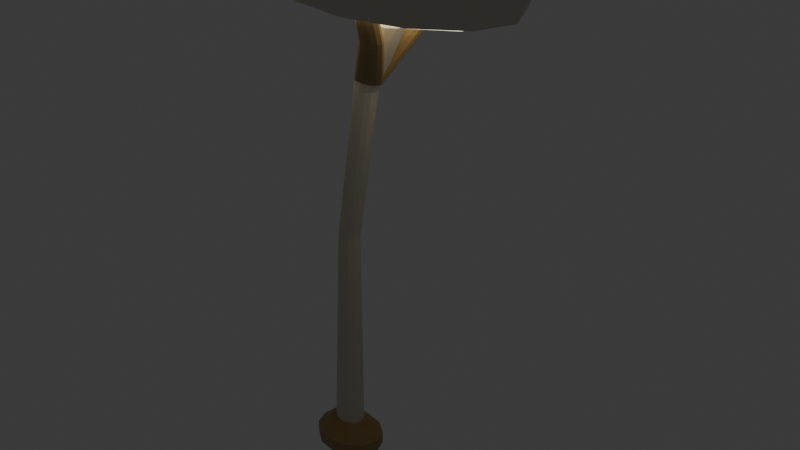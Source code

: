 # Source: AST-GAR-002.blend  (saved by Blender 4.3.34; exported with 4.5.12 LTS)
import bpy
from mathutils import Matrix  # noqa: F401  (used for matrix-valued properties, if any)

bpy.ops.wm.read_factory_settings(use_empty=True)
scene = bpy.context.scene
scene.name = 'Scene'

# ---- collections
col_collection = bpy.data.collections.new('Collection'); scene.collection.children.link(col_collection)

# ---- images (referenced by path relative to the original .blend; pixels are not part of the script)
import os
ASSET_DIR = os.environ.get("B2B_ASSET_DIR", "")  # directory of the original .blend (textures are referenced by path, not embedded)
HERE = os.path.dirname(os.path.abspath(__file__))  # packed textures are extracted next to this script under _unpacked/

def load_image(name, relpath, width, height, colorspace="sRGB"):
    """Load a texture the original file referenced (path relative to the .blend, or extracted next to this script)."""
    p = next((c for c in (os.path.join(HERE, relpath), os.path.join(ASSET_DIR, relpath)) if relpath and os.path.exists(c)), "")
    if p:
        img = bpy.data.images.load(p, check_existing=True)
        img.name = name
    else:  # same state as the original file: an image datablock whose file is absent (Cycles renders it pink)
        img = bpy.data.images.new(name, width, height)
        img.source = "FILE"
        img.filepath = "//" + (relpath or name)
    img.colorspace_settings.name = colorspace
    return img
img_champagne_metal_png = load_image('champagne_metal.png', '_unpacked/champagne_metal.ace1ce44.png', 256, 256, 'sRGB')
img_ivory_enamel_png = load_image('ivory_enamel.png', '_unpacked/ivory_enamel.6871abcc.png', 256, 256, 'sRGB')

# ---- materials (node trees are filled in below, after node groups)
mat_champagne_metal = bpy.data.materials.new('champagne_metal')
mat_ivory_enamel = bpy.data.materials.new('ivory_enamel')
mat_warmopal = bpy.data.materials.new('WarmOpal')

# ---- material node trees
mat_champagne_metal.use_nodes = True; mat_champagne_metal.node_tree.nodes.clear()
_N = mat_champagne_metal.node_tree.nodes; _L = mat_champagne_metal.node_tree.links
n0 = _N.new('ShaderNodeBsdfPrincipled'); n0.name = 'Principled BSDF'; n0.location = (10, 300)
n0.inputs[2].default_value = 0.55
n1 = _N.new('ShaderNodeOutputMaterial'); n1.name = 'Material Output'; n1.location = (300, 300)
n2 = _N.new('ShaderNodeTexImage'); n2.name = 'Image Texture'; n2.location = (0, 0)
n2.image = img_champagne_metal_png
n2.interpolation = 'Closest'
_L.new(n0.outputs[0], n1.inputs[0])
_L.new(n2.outputs[0], n0.inputs[0])
n1.is_active_output = True
mat_ivory_enamel.use_nodes = True; mat_ivory_enamel.node_tree.nodes.clear()
_N = mat_ivory_enamel.node_tree.nodes; _L = mat_ivory_enamel.node_tree.links
n0 = _N.new('ShaderNodeBsdfPrincipled'); n0.name = 'Principled BSDF'; n0.location = (10, 300)
n0.inputs[2].default_value = 0.55
n1 = _N.new('ShaderNodeOutputMaterial'); n1.name = 'Material Output'; n1.location = (300, 300)
n2 = _N.new('ShaderNodeTexImage'); n2.name = 'Image Texture'; n2.location = (0, 0)
n2.image = img_ivory_enamel_png
n2.interpolation = 'Closest'
_L.new(n0.outputs[0], n1.inputs[0])
_L.new(n2.outputs[0], n0.inputs[0])
n1.is_active_output = True
mat_warmopal.use_nodes = True; mat_warmopal.node_tree.nodes.clear()
_N = mat_warmopal.node_tree.nodes; _L = mat_warmopal.node_tree.links
n0 = _N.new('ShaderNodeBsdfPrincipled'); n0.name = 'Principled BSDF'; n0.location = (10, 300)
n0.inputs[0].default_value = (1.0, 0.91, 0.74, 1.0)
n0.inputs[27].default_value = (1.0, 0.88, 0.65, 1.0)
n0.inputs[28].default_value = 1.6
n1 = _N.new('ShaderNodeOutputMaterial'); n1.name = 'Material Output'; n1.location = (300, 300)
_L.new(n0.outputs[0], n1.inputs[0])
n1.is_active_output = True

# ---- world
world_world = bpy.data.worlds.new('World'); scene.world = world_world
world_world.use_nodes = True; world_world.node_tree.nodes.clear()
_N = world_world.node_tree.nodes; _L = world_world.node_tree.links
n0 = _N.new('ShaderNodeOutputWorld'); n0.name = 'World Output'; n0.location = (300, 300)
n1 = _N.new('ShaderNodeBackground'); n1.name = 'Background'; n1.location = (10, 300)
n1.inputs[0].default_value = (0.05088, 0.05088, 0.05088, 1.0)
_L.new(n1.outputs[0], n0.inputs[0])
n0.is_active_output = True
world_world.color = (0.05088, 0.05088, 0.05088)
world_world.sun_shadow_jitter_overblur = 0.0

# ---- meshes
me_lant_foot = bpy.data.meshes.new('LANT_Foot')
me_lant_foot.from_pydata([(0.23, 0.0, 0.0), (0.1992, 0.09, 0.0), (0.115, 0.1559, 0.0), (1.408e-17, 0.18, 0.0), (-0.115, 0.1559, 0.0), (-0.1992, 0.09, 0.0), (-0.23, 2.204e-17, 0.0), (-0.1992, -0.09, 0.0), (-0.115, -0.1559, 0.0), (-4.225e-17, -0.18, 0.0), (0.115, -0.1559, 0.0), (0.1992, -0.09, 0.0), (0.23, 0.0, 0.08), (0.1992, 0.09, 0.08), (0.115, 0.1559, 0.08), (1.408e-17, 0.18, 0.08), (-0.115, 0.1559, 0.08), (-0.1992, 0.09, 0.08), (-0.23, 2.204e-17, 0.08), (-0.1992, -0.09, 0.08), (-0.115, -0.1559, 0.08), (-4.225e-17, -0.18, 0.08), (0.115, -0.1559, 0.08), (0.1992, -0.09, 0.08), (0.13, 0.0, 0.17), (0.1126, 0.05, 0.17), (0.065, 0.0866, 0.17), (7.96e-18, 0.1, 0.17), (-0.065, 0.0866, 0.17), (-0.1126, 0.05, 0.17), (-0.13, 1.225e-17, 0.17), (-0.1126, -0.05, 0.17), (-0.065, -0.0866, 0.17), (-2.388e-17, -0.1, 0.17), (0.065, -0.0866, 0.17), (0.1126, -0.05, 0.17)], [], [(11, 10, 9, 8, 7, 6, 5, 4, 3, 2, 1, 0), (24, 25, 26, 27, 28, 29, 30, 31, 32, 33, 34, 35), (0, 1, 13, 12), (1, 2, 14, 13), (2, 3, 15, 14), (3, 4, 16, 15), (4, 5, 17, 16), (5, 6, 18, 17), (6, 7, 19, 18), (7, 8, 20, 19), (8, 9, 21, 20), (9, 10, 22, 21), (10, 11, 23, 22), (11, 0, 12, 23), (12, 13, 25, 24), (13, 14, 26, 25), (14, 15, 27, 26), (15, 16, 28, 27), (16, 17, 29, 28), (17, 18, 30, 29), (18, 19, 31, 30), (19, 20, 32, 31), (20, 21, 33, 32), (21, 22, 34, 33), (22, 23, 35, 34), (23, 12, 24, 35)])
_uv = me_lant_foot.uv_layers.new(name='MetreScaled')
_uv.uv.foreach_set('vector', [0.3984, 0.0, 0.23, 0.0, -8.45e-17, 0.0, -0.23, 0.0, -0.3984, 0.0, -0.46, 0.0, -0.3984, 0.0, -0.23, 0.0, 2.817e-17, 0.0, 0.23, 0.0, 0.3984, 0.0, 0.46, 0.0, 0.26, 0.34, 0.2252, 0.34, 0.13, 0.34, 1.592e-17, 0.34, -0.13, 0.34, -0.2252, 0.34, -0.26, 0.34, -0.2252, 0.34, -0.13, 0.34, -4.776e-17, 0.34, 0.13, 0.34, 0.2252, 0.34, 0.46, 0.0, 0.3984, 0.0, 0.3984, 0.16, 0.46, 0.16, 0.3984, 0.0, 0.23, 0.0, 0.23, 0.16, 0.3984, 0.16, 0.23, 0.0, 2.817e-17, 0.0, 2.817e-17, 0.16, 0.23, 0.16, 2.817e-17, 0.0, -0.23, 0.0, -0.23, 0.16, 2.817e-17, 0.16, -0.23, 0.0, -0.3984, 0.0, -0.3984, 0.16, -0.23, 0.16, -0.3984, 0.0, -0.46, 0.0, -0.46, 0.16, -0.3984, 0.16, -0.46, 0.0, -0.3984, 0.0, -0.3984, 0.16, -0.46, 0.16, -0.3984, 0.0, -0.23, 0.0, -0.23, 0.16, -0.3984, 0.16, -0.23, 0.0, -8.45e-17, 0.0, -8.45e-17, 0.16, -0.23, 0.16, -8.45e-17, 0.0, 0.23, 0.0, 0.23, 0.16, -8.45e-17, 0.16, 0.23, 0.0, 0.3984, 0.0, 0.3984, 0.16, 0.23, 0.16, 0.3984, 0.0, 0.46, 0.0, 0.46, 0.16, 0.3984, 0.16, 0.46, 0.16, 0.3984, 0.16, 0.2252, 0.34, 0.26, 0.34, 0.3984, 0.16, 0.23, 0.16, 0.13, 0.34, 0.2252, 0.34, 0.23, 0.16, 2.817e-17, 0.16, 1.592e-17, 0.34, 0.13, 0.34, 2.817e-17, 0.16, -0.23, 0.16, -0.13, 0.34, 1.592e-17, 0.34, -0.23, 0.16, -0.3984, 0.16, -0.2252, 0.34, -0.13, 0.34, -0.3984, 0.16, -0.46, 0.16, -0.26, 0.34, -0.2252, 0.34, -0.46, 0.16, -0.3984, 0.16, -0.2252, 0.34, -0.26, 0.34, -0.3984, 0.16, -0.23, 0.16, -0.13, 0.34, -0.2252, 0.34, -0.23, 0.16, -8.45e-17, 0.16, -4.776e-17, 0.34, -0.13, 0.34, -8.45e-17, 0.16, 0.23, 0.16, 0.13, 0.34, -4.776e-17, 0.34, 0.23, 0.16, 0.3984, 0.16, 0.2252, 0.34, 0.13, 0.34, 0.3984, 0.16, 0.46, 0.16, 0.26, 0.34, 0.2252, 0.34])
me_lant_foot.materials.append(mat_champagne_metal)
me_lant_foot.update()
me_lant_sweptstem = bpy.data.meshes.new('LANT_SweptStem')
me_lant_sweptstem.from_pydata([(0.1, 0.0, 0.12), (0.0866, 0.04, 0.12), (0.05, 0.06928, 0.12), (6.123e-18, 0.08, 0.12), (-0.05, 0.06928, 0.12), (-0.0866, 0.04, 0.12), (-0.1, 9.797e-18, 0.12), (-0.0866, -0.04, 0.12), (-0.05, -0.06928, 0.12), (-1.837e-17, -0.08, 0.12), (0.05, -0.06928, 0.12), (0.0866, -0.04, 0.12), (0.1, 0.0, 1.5), (0.09062, 0.03, 1.5), (0.065, 0.05196, 1.5), (0.03, 0.06, 1.5), (-0.005, 0.05196, 1.5), (-0.03062, 0.03, 1.5), (-0.04, 7.348e-18, 1.5), (-0.03062, -0.03, 1.5), (-0.005, -0.05196, 1.5), (0.03, -0.06, 1.5), (0.065, -0.05196, 1.5), (0.09062, -0.03, 1.5), (0.255, 0.0, 2.45), (0.245, 0.03, 2.45), (0.2175, 0.05196, 2.45), (0.18, 0.06, 2.45), (0.1425, 0.05196, 2.45), (0.115, 0.03, 2.45), (0.105, 7.348e-18, 2.45), (0.115, -0.03, 2.45), (0.1425, -0.05196, 2.45), (0.18, -0.06, 2.45), (0.2175, -0.05196, 2.45), (0.245, -0.03, 2.45), (0.45, 0.0, 2.85), (0.4326, 0.04, 2.85), (0.385, 0.06928, 2.85), (0.32, 0.08, 2.85), (0.255, 0.06928, 2.85), (0.2074, 0.04, 2.85), (0.19, 9.797e-18, 2.85), (0.2074, -0.04, 2.85), (0.255, -0.06928, 2.85), (0.32, -0.08, 2.85), (0.385, -0.06928, 2.85), (0.4326, -0.04, 2.85)], [], [(11, 10, 9, 8, 7, 6, 5, 4, 3, 2, 1, 0), (36, 37, 38, 39, 40, 41, 42, 43, 44, 45, 46, 47), (0, 1, 13, 12), (1, 2, 14, 13), (2, 3, 15, 14), (3, 4, 16, 15), (4, 5, 17, 16), (5, 6, 18, 17), (6, 7, 19, 18), (7, 8, 20, 19), (8, 9, 21, 20), (9, 10, 22, 21), (10, 11, 23, 22), (11, 0, 12, 23), (12, 13, 25, 24), (13, 14, 26, 25), (14, 15, 27, 26), (15, 16, 28, 27), (16, 17, 29, 28), (17, 18, 30, 29), (18, 19, 31, 30), (19, 20, 32, 31), (20, 21, 33, 32), (21, 22, 34, 33), (22, 23, 35, 34), (23, 12, 24, 35), (24, 25, 37, 36), (25, 26, 38, 37), (26, 27, 39, 38), (27, 28, 40, 39), (28, 29, 41, 40), (29, 30, 42, 41), (30, 31, 43, 42), (31, 32, 44, 43), (32, 33, 45, 44), (33, 34, 46, 45), (34, 35, 47, 46), (35, 24, 36, 47)])
_uv = me_lant_sweptstem.uv_layers.new(name='MetreScaled')
_uv.uv.foreach_set('vector', [0.1732, 0.24, 0.1, 0.24, -3.674e-17, 0.24, -0.1, 0.24, -0.1732, 0.24, -0.2, 0.24, -0.1732, 0.24, -0.1, 0.24, 1.225e-17, 0.24, 0.1, 0.24, 0.1732, 0.24, 0.2, 0.24, 0.9, 5.7, 0.8652, 5.7, 0.77, 5.7, 0.64, 5.7, 0.51, 5.7, 0.4148, 5.7, 0.38, 5.7, 0.4148, 5.7, 0.51, 5.7, 0.64, 5.7, 0.77, 5.7, 0.8652, 5.7, 0.2, 0.24, 0.1732, 0.24, 0.1812, 3.0, 0.2, 3.0, 0.1732, 0.24, 0.1, 0.24, 0.13, 3.0, 0.1812, 3.0, 0.1, 0.24, 1.225e-17, 0.24, 0.06, 3.0, 0.13, 3.0, 1.225e-17, 0.24, -0.1, 0.24, -0.01, 3.0, 0.06, 3.0, -0.1, 0.24, -0.1732, 0.24, -0.06124, 3.0, -0.01, 3.0, -0.1732, 0.24, -0.2, 0.24, -0.08, 3.0, -0.06124, 3.0, -0.2, 0.24, -0.1732, 0.24, -0.06124, 3.0, -0.08, 3.0, -0.1732, 0.24, -0.1, 0.24, -0.01, 3.0, -0.06124, 3.0, -0.1, 0.24, -3.674e-17, 0.24, 0.06, 3.0, -0.01, 3.0, -3.674e-17, 0.24, 0.1, 0.24, 0.13, 3.0, 0.06, 3.0, 0.1, 0.24, 0.1732, 0.24, 0.1812, 3.0, 0.13, 3.0, 0.1732, 0.24, 0.2, 0.24, 0.2, 3.0, 0.1812, 3.0, 0.2, 3.0, 0.1812, 3.0, 0.4899, 4.9, 0.51, 4.9, 0.1812, 3.0, 0.13, 3.0, 0.435, 4.9, 0.4899, 4.9, 0.13, 3.0, 0.06, 3.0, 0.36, 4.9, 0.435, 4.9, 0.06, 3.0, -0.01, 3.0, 0.285, 4.9, 0.36, 4.9, -0.01, 3.0, -0.06124, 3.0, 0.2301, 4.9, 0.285, 4.9, -0.06124, 3.0, -0.08, 3.0, 0.21, 4.9, 0.2301, 4.9, -0.08, 3.0, -0.06124, 3.0, 0.2301, 4.9, 0.21, 4.9, -0.06124, 3.0, -0.01, 3.0, 0.285, 4.9, 0.2301, 4.9, -0.01, 3.0, 0.06, 3.0, 0.36, 4.9, 0.285, 4.9, 0.06, 3.0, 0.13, 3.0, 0.435, 4.9, 0.36, 4.9, 0.13, 3.0, 0.1812, 3.0, 0.4899, 4.9, 0.435, 4.9, 0.1812, 3.0, 0.2, 3.0, 0.51, 4.9, 0.4899, 4.9, 0.51, 4.9, 0.4899, 4.9, 0.8652, 5.7, 0.9, 5.7, 0.4899, 4.9, 0.435, 4.9, 0.77, 5.7, 0.8652, 5.7, 0.435, 4.9, 0.36, 4.9, 0.64, 5.7, 0.77, 5.7, 0.36, 4.9, 0.285, 4.9, 0.51, 5.7, 0.64, 5.7, 0.285, 4.9, 0.2301, 4.9, 0.4148, 5.7, 0.51, 5.7, 0.2301, 4.9, 0.21, 4.9, 0.38, 5.7, 0.4148, 5.7, 0.21, 4.9, 0.2301, 4.9, 0.4148, 5.7, 0.38, 5.7, 0.2301, 4.9, 0.285, 4.9, 0.51, 5.7, 0.4148, 5.7, 0.285, 4.9, 0.36, 4.9, 0.64, 5.7, 0.51, 5.7, 0.36, 4.9, 0.435, 4.9, 0.77, 5.7, 0.64, 5.7, 0.435, 4.9, 0.4899, 4.9, 0.8652, 5.7, 0.77, 5.7, 0.4899, 4.9, 0.51, 4.9, 0.9, 5.7, 0.8652, 5.7])
me_lant_sweptstem.materials.append(mat_ivory_enamel)
me_lant_sweptstem.update()
me_lant_fork__1 = bpy.data.meshes.new('LANT_Fork_-1')
me_lant_fork__1.from_pydata([(0.29, 0.0, 2.5), (0.2779, 0.03, 2.5), (0.245, 0.05196, 2.5), (0.2, 0.06, 2.5), (0.155, 0.05196, 2.5), (0.1221, 0.03, 2.5), (0.11, 7.348e-18, 2.5), (0.1221, -0.03, 2.5), (0.155, -0.05196, 2.5), (0.2, -0.06, 2.5), (0.245, -0.05196, 2.5), (0.2779, -0.03, 2.5), (0.445, -0.17, 2.8), (0.435, -0.145, 2.8), (0.4075, -0.1267, 2.8), (0.37, -0.12, 2.8), (0.3325, -0.1267, 2.8), (0.305, -0.145, 2.8), (0.295, -0.17, 2.8), (0.305, -0.195, 2.8), (0.3325, -0.2133, 2.8), (0.37, -0.22, 2.8), (0.4075, -0.2133, 2.8), (0.435, -0.195, 2.8), (0.51, -0.3, 3.03), (0.5006, -0.275, 3.03), (0.475, -0.2567, 3.03), (0.44, -0.25, 3.03), (0.405, -0.2567, 3.03), (0.3794, -0.275, 3.03), (0.37, -0.3, 3.03), (0.3794, -0.325, 3.03), (0.405, -0.3433, 3.03), (0.44, -0.35, 3.03), (0.475, -0.3433, 3.03), (0.5006, -0.325, 3.03)], [], [(11, 10, 9, 8, 7, 6, 5, 4, 3, 2, 1, 0), (24, 25, 26, 27, 28, 29, 30, 31, 32, 33, 34, 35), (0, 1, 13, 12), (1, 2, 14, 13), (2, 3, 15, 14), (3, 4, 16, 15), (4, 5, 17, 16), (5, 6, 18, 17), (6, 7, 19, 18), (7, 8, 20, 19), (8, 9, 21, 20), (9, 10, 22, 21), (10, 11, 23, 22), (11, 0, 12, 23), (12, 13, 25, 24), (13, 14, 26, 25), (14, 15, 27, 26), (15, 16, 28, 27), (16, 17, 29, 28), (17, 18, 30, 29), (18, 19, 31, 30), (19, 20, 32, 31), (20, 21, 33, 32), (21, 22, 34, 33), (22, 23, 35, 34), (23, 12, 24, 35)])
_uv = me_lant_fork__1.uv_layers.new(name='MetreScaled')
_uv.uv.foreach_set('vector', [0.5559, 5.0, 0.49, 5.0, 0.4, 5.0, 0.31, 5.0, 0.2441, 5.0, 0.22, 5.0, 0.2441, 5.0, 0.31, 5.0, 0.4, 5.0, 0.49, 5.0, 0.5559, 5.0, 0.58, 5.0, 1.02, 6.06, 1.001, 6.06, 0.95, 6.06, 0.88, 6.06, 0.81, 6.06, 0.7588, 6.06, 0.74, 6.06, 0.7588, 6.06, 0.81, 6.06, 0.88, 6.06, 0.95, 6.06, 1.001, 6.06, 0.58, 5.0, 0.5559, 5.0, 0.8699, 5.6, 0.89, 5.6, 0.5559, 5.0, 0.49, 5.0, 0.815, 5.6, 0.8699, 5.6, 0.49, 5.0, 0.4, 5.0, 0.74, 5.6, 0.815, 5.6, 0.4, 5.0, 0.31, 5.0, 0.665, 5.6, 0.74, 5.6, 0.31, 5.0, 0.2441, 5.0, 0.6101, 5.6, 0.665, 5.6, 0.2441, 5.0, 0.22, 5.0, 0.59, 5.6, 0.6101, 5.6, 0.22, 5.0, 0.2441, 5.0, 0.6101, 5.6, 0.59, 5.6, 0.2441, 5.0, 0.31, 5.0, 0.665, 5.6, 0.6101, 5.6, 0.31, 5.0, 0.4, 5.0, 0.74, 5.6, 0.665, 5.6, 0.4, 5.0, 0.49, 5.0, 0.815, 5.6, 0.74, 5.6, 0.49, 5.0, 0.5559, 5.0, 0.8699, 5.6, 0.815, 5.6, 0.5559, 5.0, 0.58, 5.0, 0.89, 5.6, 0.8699, 5.6, 0.89, 5.6, 0.8699, 5.6, 1.001, 6.06, 1.02, 6.06, 0.8699, 5.6, 0.815, 5.6, 0.95, 6.06, 1.001, 6.06, 0.815, 5.6, 0.74, 5.6, 0.88, 6.06, 0.95, 6.06, 0.74, 5.6, 0.665, 5.6, 0.81, 6.06, 0.88, 6.06, 0.665, 5.6, 0.6101, 5.6, 0.7588, 6.06, 0.81, 6.06, 0.6101, 5.6, 0.59, 5.6, 0.74, 6.06, 0.7588, 6.06, 0.59, 5.6, 0.6101, 5.6, 0.7588, 6.06, 0.74, 6.06, 0.6101, 5.6, 0.665, 5.6, 0.81, 6.06, 0.7588, 6.06, 0.665, 5.6, 0.74, 5.6, 0.88, 6.06, 0.81, 6.06, 0.74, 5.6, 0.815, 5.6, 0.95, 6.06, 0.88, 6.06, 0.815, 5.6, 0.8699, 5.6, 1.001, 6.06, 0.95, 6.06, 0.8699, 5.6, 0.89, 5.6, 1.02, 6.06, 1.001, 6.06])
me_lant_fork__1.materials.append(mat_champagne_metal)
me_lant_fork__1.update()
me_lant_fork_1 = bpy.data.meshes.new('LANT_Fork_1')
me_lant_fork_1.from_pydata([(0.29, 0.0, 2.5), (0.2779, 0.03, 2.5), (0.245, 0.05196, 2.5), (0.2, 0.06, 2.5), (0.155, 0.05196, 2.5), (0.1221, 0.03, 2.5), (0.11, 7.348e-18, 2.5), (0.1221, -0.03, 2.5), (0.155, -0.05196, 2.5), (0.2, -0.06, 2.5), (0.245, -0.05196, 2.5), (0.2779, -0.03, 2.5), (0.445, 0.17, 2.8), (0.435, 0.195, 2.8), (0.4075, 0.2133, 2.8), (0.37, 0.22, 2.8), (0.3325, 0.2133, 2.8), (0.305, 0.195, 2.8), (0.295, 0.17, 2.8), (0.305, 0.145, 2.8), (0.3325, 0.1267, 2.8), (0.37, 0.12, 2.8), (0.4075, 0.1267, 2.8), (0.435, 0.145, 2.8), (0.51, 0.3, 3.03), (0.5006, 0.325, 3.03), (0.475, 0.3433, 3.03), (0.44, 0.35, 3.03), (0.405, 0.3433, 3.03), (0.3794, 0.325, 3.03), (0.37, 0.3, 3.03), (0.3794, 0.275, 3.03), (0.405, 0.2567, 3.03), (0.44, 0.25, 3.03), (0.475, 0.2567, 3.03), (0.5006, 0.275, 3.03)], [], [(11, 10, 9, 8, 7, 6, 5, 4, 3, 2, 1, 0), (24, 25, 26, 27, 28, 29, 30, 31, 32, 33, 34, 35), (0, 1, 13, 12), (1, 2, 14, 13), (2, 3, 15, 14), (3, 4, 16, 15), (4, 5, 17, 16), (5, 6, 18, 17), (6, 7, 19, 18), (7, 8, 20, 19), (8, 9, 21, 20), (9, 10, 22, 21), (10, 11, 23, 22), (11, 0, 12, 23), (12, 13, 25, 24), (13, 14, 26, 25), (14, 15, 27, 26), (15, 16, 28, 27), (16, 17, 29, 28), (17, 18, 30, 29), (18, 19, 31, 30), (19, 20, 32, 31), (20, 21, 33, 32), (21, 22, 34, 33), (22, 23, 35, 34), (23, 12, 24, 35)])
_uv = me_lant_fork_1.uv_layers.new(name='MetreScaled')
_uv.uv.foreach_set('vector', [0.5559, 5.0, 0.49, 5.0, 0.4, 5.0, 0.31, 5.0, 0.2441, 5.0, 0.22, 5.0, 0.2441, 5.0, 0.31, 5.0, 0.4, 5.0, 0.49, 5.0, 0.5559, 5.0, 0.58, 5.0, 1.02, 6.06, 1.001, 6.06, 0.95, 6.06, 0.88, 6.06, 0.81, 6.06, 0.7588, 6.06, 0.74, 6.06, 0.7588, 6.06, 0.81, 6.06, 0.88, 6.06, 0.95, 6.06, 1.001, 6.06, 0.58, 5.0, 0.5559, 5.0, 0.8699, 5.6, 0.89, 5.6, 0.5559, 5.0, 0.49, 5.0, 0.815, 5.6, 0.8699, 5.6, 0.49, 5.0, 0.4, 5.0, 0.74, 5.6, 0.815, 5.6, 0.4, 5.0, 0.31, 5.0, 0.665, 5.6, 0.74, 5.6, 0.31, 5.0, 0.2441, 5.0, 0.6101, 5.6, 0.665, 5.6, 0.2441, 5.0, 0.22, 5.0, 0.59, 5.6, 0.6101, 5.6, 0.22, 5.0, 0.2441, 5.0, 0.6101, 5.6, 0.59, 5.6, 0.2441, 5.0, 0.31, 5.0, 0.665, 5.6, 0.6101, 5.6, 0.31, 5.0, 0.4, 5.0, 0.74, 5.6, 0.665, 5.6, 0.4, 5.0, 0.49, 5.0, 0.815, 5.6, 0.74, 5.6, 0.49, 5.0, 0.5559, 5.0, 0.8699, 5.6, 0.815, 5.6, 0.5559, 5.0, 0.58, 5.0, 0.89, 5.6, 0.8699, 5.6, 0.89, 5.6, 0.8699, 5.6, 1.001, 6.06, 1.02, 6.06, 0.8699, 5.6, 0.815, 5.6, 0.95, 6.06, 1.001, 6.06, 0.815, 5.6, 0.74, 5.6, 0.88, 6.06, 0.95, 6.06, 0.74, 5.6, 0.665, 5.6, 0.81, 6.06, 0.88, 6.06, 0.665, 5.6, 0.6101, 5.6, 0.7588, 6.06, 0.81, 6.06, 0.6101, 5.6, 0.59, 5.6, 0.74, 6.06, 0.7588, 6.06, 0.59, 5.6, 0.6101, 5.6, 0.7588, 6.06, 0.74, 6.06, 0.6101, 5.6, 0.665, 5.6, 0.81, 6.06, 0.7588, 6.06, 0.665, 5.6, 0.74, 5.6, 0.88, 6.06, 0.81, 6.06, 0.74, 5.6, 0.815, 5.6, 0.95, 6.06, 0.88, 6.06, 0.815, 5.6, 0.8699, 5.6, 1.001, 6.06, 0.95, 6.06, 0.8699, 5.6, 0.89, 5.6, 1.02, 6.06, 1.001, 6.06])
me_lant_fork_1.materials.append(mat_champagne_metal)
me_lant_fork_1.update()
me_lant_profiledpetalhood = bpy.data.meshes.new('LANT_ProfiledPetalHood')
me_lant_profiledpetalhood.from_pydata([(1.14, 0.0, 3.0), (1.044, 0.225, 3.0), (0.78, 0.3897, 3.0), (0.42, 0.45, 3.0), (0.06, 0.3897, 3.0), (-0.2035, 0.225, 3.0), (-0.3, 5.511e-17, 3.0), (-0.2035, -0.225, 3.0), (0.06, -0.3897, 3.0), (0.42, -0.45, 3.0), (0.78, -0.3897, 3.0), (1.044, -0.225, 3.0), (1.2, 0.0, 3.13), (1.095, 0.25, 3.13), (0.81, 0.433, 3.13), (0.42, 0.5, 3.13), (0.03, 0.433, 3.13), (-0.2555, 0.25, 3.13), (-0.36, 6.123e-17, 3.13), (-0.2555, -0.25, 3.13), (0.03, -0.433, 3.13), (0.42, -0.5, 3.13), (0.81, -0.433, 3.13), (1.095, -0.25, 3.13), (1.07, 0.0, 3.27), (0.9829, 0.2, 3.27), (0.745, 0.3464, 3.27), (0.42, 0.4, 3.27), (0.095, 0.3464, 3.27), (-0.1429, 0.2, 3.27), (-0.23, 4.899e-17, 3.27), (-0.1429, -0.2, 3.27), (0.095, -0.3464, 3.27), (0.42, -0.4, 3.27), (0.745, -0.3464, 3.27), (0.9829, -0.2, 3.27), (0.79, 0.0, 3.36), (0.7404, 0.11, 3.36), (0.605, 0.1905, 3.36), (0.42, 0.22, 3.36), (0.235, 0.1905, 3.36), (0.09957, 0.11, 3.36), (0.05, 2.694e-17, 3.36), (0.09957, -0.11, 3.36), (0.235, -0.1905, 3.36), (0.42, -0.22, 3.36), (0.605, -0.1905, 3.36), (0.7404, -0.11, 3.36), (0.5, 0.0, 3.39), (0.4893, 0.04, 3.39), (0.46, 0.06928, 3.39), (0.42, 0.08, 3.39), (0.38, 0.06928, 3.39), (0.3507, 0.04, 3.39), (0.34, 9.797e-18, 3.39), (0.3507, -0.04, 3.39), (0.38, -0.06928, 3.39), (0.42, -0.08, 3.39), (0.46, -0.06928, 3.39), (0.4893, -0.04, 3.39)], [], [(11, 10, 9, 8, 7, 6, 5, 4, 3, 2, 1, 0), (48, 49, 50, 51, 52, 53, 54, 55, 56, 57, 58, 59), (0, 1, 13, 12), (1, 2, 14, 13), (2, 3, 15, 14), (3, 4, 16, 15), (4, 5, 17, 16), (5, 6, 18, 17), (6, 7, 19, 18), (7, 8, 20, 19), (8, 9, 21, 20), (9, 10, 22, 21), (10, 11, 23, 22), (11, 0, 12, 23), (12, 13, 25, 24), (13, 14, 26, 25), (14, 15, 27, 26), (15, 16, 28, 27), (16, 17, 29, 28), (17, 18, 30, 29), (18, 19, 31, 30), (19, 20, 32, 31), (20, 21, 33, 32), (21, 22, 34, 33), (22, 23, 35, 34), (23, 12, 24, 35), (24, 25, 37, 36), (25, 26, 38, 37), (26, 27, 39, 38), (27, 28, 40, 39), (28, 29, 41, 40), (29, 30, 42, 41), (30, 31, 43, 42), (31, 32, 44, 43), (32, 33, 45, 44), (33, 34, 46, 45), (34, 35, 47, 46), (35, 24, 36, 47), (36, 37, 49, 48), (37, 38, 50, 49), (38, 39, 51, 50), (39, 40, 52, 51), (40, 41, 53, 52), (41, 42, 54, 53), (42, 43, 55, 54), (43, 44, 56, 55), (44, 45, 57, 56), (45, 46, 58, 57), (46, 47, 59, 58), (47, 36, 48, 59)])
_uv = me_lant_profiledpetalhood.uv_layers.new(name='MetreScaled')
_uv.uv.foreach_set('vector', [2.087, 6.0, 1.56, 6.0, 0.84, 6.0, 0.12, 6.0, -0.4071, 6.0, -0.6, 6.0, -0.4071, 6.0, 0.12, 6.0, 0.84, 6.0, 1.56, 6.0, 2.087, 6.0, 2.28, 6.0, 1.0, 6.78, 0.9786, 6.78, 0.92, 6.78, 0.84, 6.78, 0.76, 6.78, 0.7014, 6.78, 0.68, 6.78, 0.7014, 6.78, 0.76, 6.78, 0.84, 6.78, 0.92, 6.78, 0.9786, 6.78, 2.28, 6.0, 2.087, 6.0, 2.191, 6.26, 2.4, 6.26, 2.087, 6.0, 1.56, 6.0, 1.62, 6.26, 2.191, 6.26, 1.56, 6.0, 0.84, 6.0, 0.84, 6.26, 1.62, 6.26, 0.84, 6.0, 0.12, 6.0, 0.06, 6.26, 0.84, 6.26, 0.12, 6.0, -0.4071, 6.0, -0.511, 6.26, 0.06, 6.26, -0.4071, 6.0, -0.6, 6.0, -0.72, 6.26, -0.511, 6.26, -0.6, 6.0, -0.4071, 6.0, -0.511, 6.26, -0.72, 6.26, -0.4071, 6.0, 0.12, 6.0, 0.06, 6.26, -0.511, 6.26, 0.12, 6.0, 0.84, 6.0, 0.84, 6.26, 0.06, 6.26, 0.84, 6.0, 1.56, 6.0, 1.62, 6.26, 0.84, 6.26, 1.56, 6.0, 2.087, 6.0, 2.191, 6.26, 1.62, 6.26, 2.087, 6.0, 2.28, 6.0, 2.4, 6.26, 2.191, 6.26, 2.4, 6.26, 2.191, 6.26, 1.966, 6.54, 2.14, 6.54, 2.191, 6.26, 1.62, 6.26, 1.49, 6.54, 1.966, 6.54, 1.62, 6.26, 0.84, 6.26, 0.84, 6.54, 1.49, 6.54, 0.84, 6.26, 0.06, 6.26, 0.19, 6.54, 0.84, 6.54, 0.06, 6.26, -0.511, 6.26, -0.2858, 6.54, 0.19, 6.54, -0.511, 6.26, -0.72, 6.26, -0.46, 6.54, -0.2858, 6.54, -0.72, 6.26, -0.511, 6.26, -0.2858, 6.54, -0.46, 6.54, -0.511, 6.26, 0.06, 6.26, 0.19, 6.54, -0.2858, 6.54, 0.06, 6.26, 0.84, 6.26, 0.84, 6.54, 0.19, 6.54, 0.84, 6.26, 1.62, 6.26, 1.49, 6.54, 0.84, 6.54, 1.62, 6.26, 2.191, 6.26, 1.966, 6.54, 1.49, 6.54, 2.191, 6.26, 2.4, 6.26, 2.14, 6.54, 1.966, 6.54, 2.14, 6.54, 1.966, 6.54, 1.481, 6.72, 1.58, 6.72, 1.966, 6.54, 1.49, 6.54, 1.21, 6.72, 1.481, 6.72, 1.49, 6.54, 0.84, 6.54, 0.84, 6.72, 1.21, 6.72, 0.84, 6.54, 0.19, 6.54, 0.47, 6.72, 0.84, 6.72, 0.19, 6.54, -0.2858, 6.54, 0.1991, 6.72, 0.47, 6.72, -0.2858, 6.54, -0.46, 6.54, 0.1, 6.72, 0.1991, 6.72, -0.46, 6.54, -0.2858, 6.54, 0.1991, 6.72, 0.1, 6.72, -0.2858, 6.54, 0.19, 6.54, 0.47, 6.72, 0.1991, 6.72, 0.19, 6.54, 0.84, 6.54, 0.84, 6.72, 0.47, 6.72, 0.84, 6.54, 1.49, 6.54, 1.21, 6.72, 0.84, 6.72, 1.49, 6.54, 1.966, 6.54, 1.481, 6.72, 1.21, 6.72, 1.966, 6.54, 2.14, 6.54, 1.58, 6.72, 1.481, 6.72, 1.58, 6.72, 1.481, 6.72, 0.9786, 6.78, 1.0, 6.78, 1.481, 6.72, 1.21, 6.72, 0.92, 6.78, 0.9786, 6.78, 1.21, 6.72, 0.84, 6.72, 0.84, 6.78, 0.92, 6.78, 0.84, 6.72, 0.47, 6.72, 0.76, 6.78, 0.84, 6.78, 0.47, 6.72, 0.1991, 6.72, 0.7014, 6.78, 0.76, 6.78, 0.1991, 6.72, 0.1, 6.72, 0.68, 6.78, 0.7014, 6.78, 0.1, 6.72, 0.1991, 6.72, 0.7014, 6.78, 0.68, 6.78, 0.1991, 6.72, 0.47, 6.72, 0.76, 6.78, 0.7014, 6.78, 0.47, 6.72, 0.84, 6.72, 0.84, 6.78, 0.76, 6.78, 0.84, 6.72, 1.21, 6.72, 0.92, 6.78, 0.84, 6.78, 1.21, 6.72, 1.481, 6.72, 0.9786, 6.78, 0.92, 6.78, 1.481, 6.72, 1.58, 6.72, 1.0, 6.78, 0.9786, 6.78])
me_lant_profiledpetalhood.materials.append(mat_ivory_enamel)
me_lant_profiledpetalhood.update()
me_lant_opalunderside = bpy.data.meshes.new('LANT_OpalUnderside')
me_lant_opalunderside.from_pydata([(1.03, 0.0, 2.97), (0.9483, 0.18, 2.97), (0.725, 0.3118, 2.97), (0.42, 0.36, 2.97), (0.115, 0.3118, 2.97), (-0.1083, 0.18, 2.97), (-0.19, 4.409e-17, 2.97), (-0.1083, -0.18, 2.97), (0.115, -0.3118, 2.97), (0.42, -0.36, 2.97), (0.725, -0.3118, 2.97), (0.9483, -0.18, 2.97), (1.09, 0.0, 3.015), (1.0, 0.205, 3.015), (0.755, 0.3551, 3.015), (0.42, 0.41, 3.015), (0.085, 0.3551, 3.015), (-0.1602, 0.205, 3.015), (-0.25, 5.021e-17, 3.015), (-0.1602, -0.205, 3.015), (0.085, -0.3551, 3.015), (0.42, -0.41, 3.015), (0.755, -0.3551, 3.015), (1.0, -0.205, 3.015)], [], [(11, 10, 9, 8, 7, 6, 5, 4, 3, 2, 1, 0), (12, 13, 14, 15, 16, 17, 18, 19, 20, 21, 22, 23), (0, 1, 13, 12), (1, 2, 14, 13), (2, 3, 15, 14), (3, 4, 16, 15), (4, 5, 17, 16), (5, 6, 18, 17), (6, 7, 19, 18), (7, 8, 20, 19), (8, 9, 21, 20), (9, 10, 22, 21), (10, 11, 23, 22), (11, 0, 12, 23)])
_uv = me_lant_opalunderside.uv_layers.new(name='MetreScaled')
_uv.uv.foreach_set('vector', [1.897, 5.94, 1.45, 5.94, 0.84, 5.94, 0.23, 5.94, -0.2166, 5.94, -0.38, 5.94, -0.2166, 5.94, 0.23, 5.94, 0.84, 5.94, 1.45, 5.94, 1.897, 5.94, 2.06, 5.94, 2.18, 6.03, 2.0, 6.03, 1.51, 6.03, 0.84, 6.03, 0.17, 6.03, -0.3205, 6.03, -0.5, 6.03, -0.3205, 6.03, 0.17, 6.03, 0.84, 6.03, 1.51, 6.03, 2.0, 6.03, 2.06, 5.94, 1.897, 5.94, 2.0, 6.03, 2.18, 6.03, 1.897, 5.94, 1.45, 5.94, 1.51, 6.03, 2.0, 6.03, 1.45, 5.94, 0.84, 5.94, 0.84, 6.03, 1.51, 6.03, 0.84, 5.94, 0.23, 5.94, 0.17, 6.03, 0.84, 6.03, 0.23, 5.94, -0.2166, 5.94, -0.3205, 6.03, 0.17, 6.03, -0.2166, 5.94, -0.38, 5.94, -0.5, 6.03, -0.3205, 6.03, -0.38, 5.94, -0.2166, 5.94, -0.3205, 6.03, -0.5, 6.03, -0.2166, 5.94, 0.23, 5.94, 0.17, 6.03, -0.3205, 6.03, 0.23, 5.94, 0.84, 5.94, 0.84, 6.03, 0.17, 6.03, 0.84, 5.94, 1.45, 5.94, 1.51, 6.03, 0.84, 6.03, 1.45, 5.94, 1.897, 5.94, 2.0, 6.03, 1.51, 6.03, 1.897, 5.94, 2.06, 5.94, 2.18, 6.03, 2.0, 6.03])
me_lant_opalunderside.materials.append(mat_warmopal)
me_lant_opalunderside.update()

# ---- objects
ob_lant_foot = bpy.data.objects.new('LANT_Foot', me_lant_foot)
ob_lant_sweptstem = bpy.data.objects.new('LANT_SweptStem', me_lant_sweptstem)
ob_lant_fork__1 = bpy.data.objects.new('LANT_Fork_-1', me_lant_fork__1)
ob_lant_fork_1 = bpy.data.objects.new('LANT_Fork_1', me_lant_fork_1)
ob_lant_profiledpetalhood = bpy.data.objects.new('LANT_ProfiledPetalHood', me_lant_profiledpetalhood)
ob_lant_opalunderside = bpy.data.objects.new('LANT_OpalUnderside', me_lant_opalunderside)
ob_datum_light = bpy.data.objects.new('DATUM_light', None)

# ---- transforms, parenting, visibility, modifiers, constraints
ob_lant_foot.location = (0.0, 0.0, 0.0)
ob_lant_sweptstem.location = (0.0, 0.0, 0.0)
ob_lant_fork__1.location = (0.0, 0.0, 0.0)
ob_lant_fork_1.location = (0.0, 0.0, 0.0)
ob_lant_profiledpetalhood.location = (0.0, 0.0, 0.0)
ob_lant_opalunderside.location = (0.0, 0.0, 0.0)
ob_datum_light.location = (0.86, 0.0, 2.88)

# ---- collection membership
col_collection.objects.link(ob_lant_foot)
col_collection.objects.link(ob_lant_sweptstem)
col_collection.objects.link(ob_lant_fork__1)
col_collection.objects.link(ob_lant_fork_1)
col_collection.objects.link(ob_lant_profiledpetalhood)
col_collection.objects.link(ob_lant_opalunderside)
col_collection.objects.link(ob_datum_light)

# ---- scene / render settings (as saved in the file)
scene.frame_start = 1; scene.frame_end = 250; scene.frame_set(1)
scene.render.engine = 'BLENDER_EEVEE_NEXT'
bpy.context.view_layer.update()

# ---- added for rendering (the .blend has no active camera): camera
cam_auto = bpy.data.cameras.new('AutoCamera')
cam_auto.lens = 50.0
cam_auto.sensor_width = 36.0
cam_auto.clip_end = 1000.0
ob_auto_camera = bpy.data.objects.new('AutoCamera', cam_auto)
scene.collection.objects.link(ob_auto_camera)
ob_auto_camera.location = (3.99449, -4.28939, 4.55459)
ob_auto_camera.rotation_euler = (1.09748, -7.21219e-08, 0.694738)
scene.camera = ob_auto_camera
bpy.context.view_layer.update()

